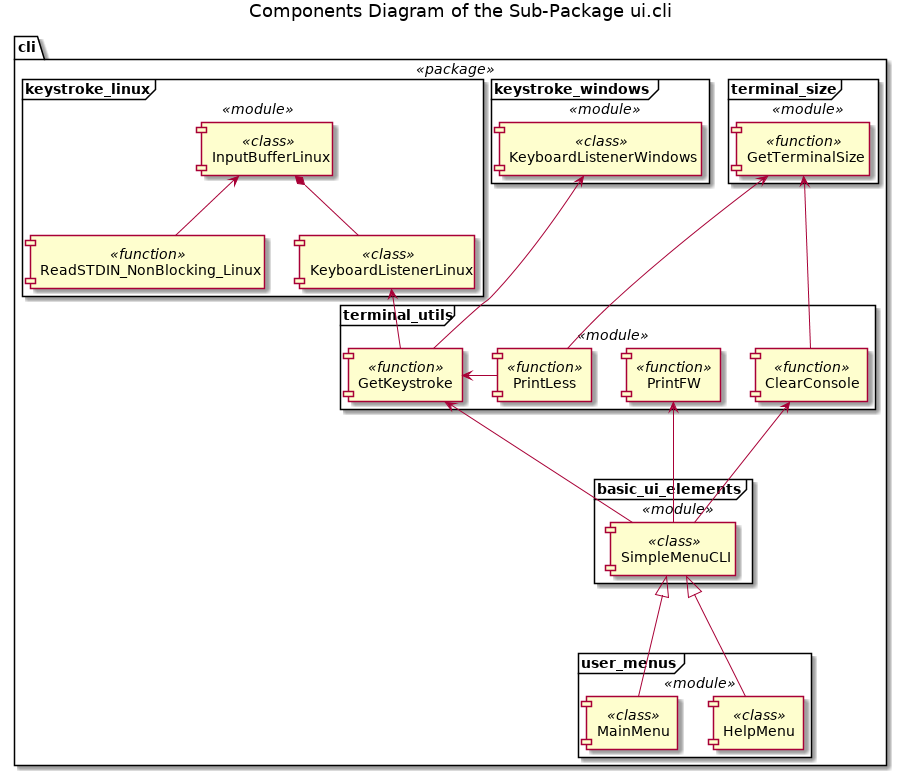

The diagram above was rendered by PlantUML. Its source (embedded in the PNG):
@startuml sudoku_ui_cli_components

title Components Diagram of the Sub-Package ui.cli


















package "cli" <<package>> {


frame "terminal_size" <<module>> {
    component "GetTerminalSize" <<function>>
}
    


frame "keystroke_windows" <<module>> {
    component "KeyboardListenerWindows" <<class>>
}
    

frame "keystroke_linux" <<module>> {
    component "ReadSTDIN_NonBlocking_Linux" <<function>>
    
    component "InputBufferLinux" <<class>>
    
    InputBufferLinux <-- ReadSTDIN_NonBlocking_Linux
    
    component "KeyboardListenerLinux" <<class>>
    
    InputBufferLinux *-- KeyboardListenerLinux
}
    


frame "terminal_utils" <<module>> {
    component "GetKeystroke" <<function>>
    
    component "PrintLess" <<function>>
    
    GetKeystroke <- PrintLess
    
    component "PrintFW" <<function>>
    
    PrintLess -[hidden] PrintFW
    
    component "ClearConsole" <<function>>
    
    PrintFW -[hidden] ClearConsole
}
    
    KeyboardListenerLinux <-- GetKeystroke
    
    KeyboardListenerWindows <--- GetKeystroke
    
    GetTerminalSize <--- PrintLess
    
    GetTerminalSize <--- ClearConsole
    


frame "basic_ui_elements" <<module>> {
    component "SimpleMenuCLI" <<class>>
}
    
    GetKeystroke <--- SimpleMenuCLI
    
    PrintFW <--- SimpleMenuCLI
    
    ClearConsole <--- SimpleMenuCLI
    


frame "user_menus" <<module>> {
    component "MainMenu" <<class>>
    
    component "HelpMenu" <<class>>
}
    
    SimpleMenuCLI <|--- MainMenu
    
    SimpleMenuCLI <|--- HelpMenu
}

@enduml